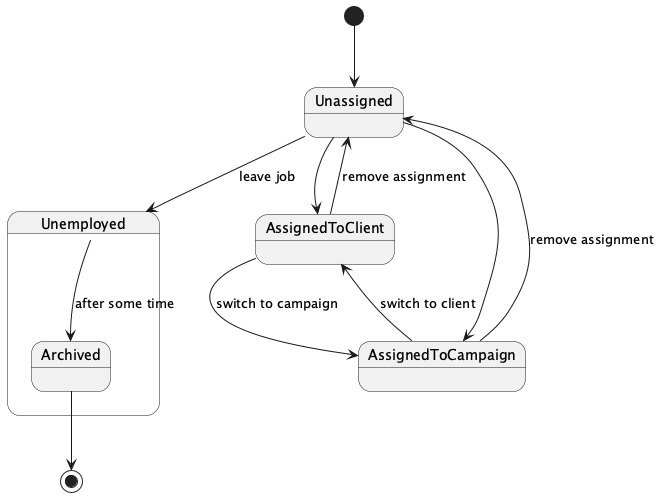

The diagram above was rendered by PlantUML. Its source (embedded in the PNG):
@startuml
[*] --> Unassigned

state Unassigned {
  Unassigned --> AssignedToClient
  Unassigned --> AssignedToCampaign
}

state AssignedToClient {
  AssignedToClient --> AssignedToCampaign : switch to campaign
  AssignedToClient --> Unassigned : remove assignment
}

state AssignedToCampaign {
  AssignedToCampaign --> AssignedToClient : switch to client
  AssignedToCampaign --> Unassigned : remove assignment
}

Unassigned --> Unemployed : leave job

state Unemployed {
  Unemployed --> Archived : after some time
}

Archived --> [*]
@enduml